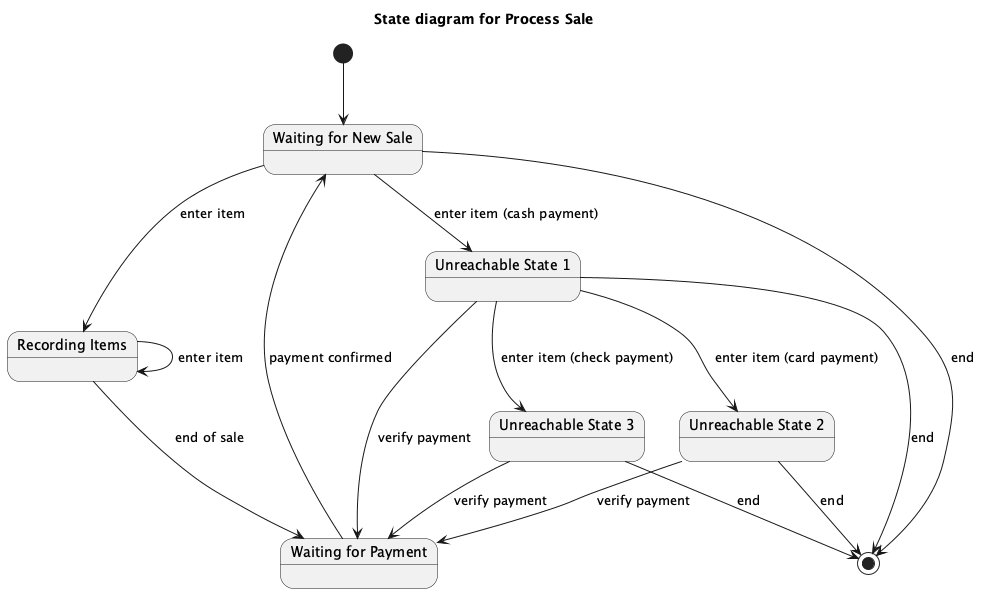

The diagram above was rendered by PlantUML. Its source (embedded in the PNG):
@startuml
title State diagram for Process Sale

[*] --> WaitingForNewSale

state "Waiting for New Sale" as WaitingForNewSale
state "Recording Items" as RecordingItems
state "Waiting for Payment" as WaitingForPayment

WaitingForNewSale --> RecordingItems : enter item
RecordingItems --> RecordingItems : enter item
RecordingItems --> WaitingForPayment : end of sale
WaitingForPayment --> WaitingForNewSale : payment confirmed
WaitingForNewSale --> [*] : end

state "Unreachable State 1" as UnreachableState1
state "Unreachable State 2" as UnreachableState2
state "Unreachable State 3" as UnreachableState3

WaitingForNewSale --> UnreachableState1 : enter item (cash payment)
UnreachableState1 --> WaitingForPayment : verify payment
UnreachableState1 --> [*] : end

UnreachableState1 --> UnreachableState2 : enter item (card payment)
UnreachableState2 --> WaitingForPayment : verify payment
UnreachableState2 --> [*] : end

UnreachableState1 --> UnreachableState3 : enter item (check payment)
UnreachableState3 --> WaitingForPayment : verify payment
UnreachableState3 --> [*] : end

@enduml